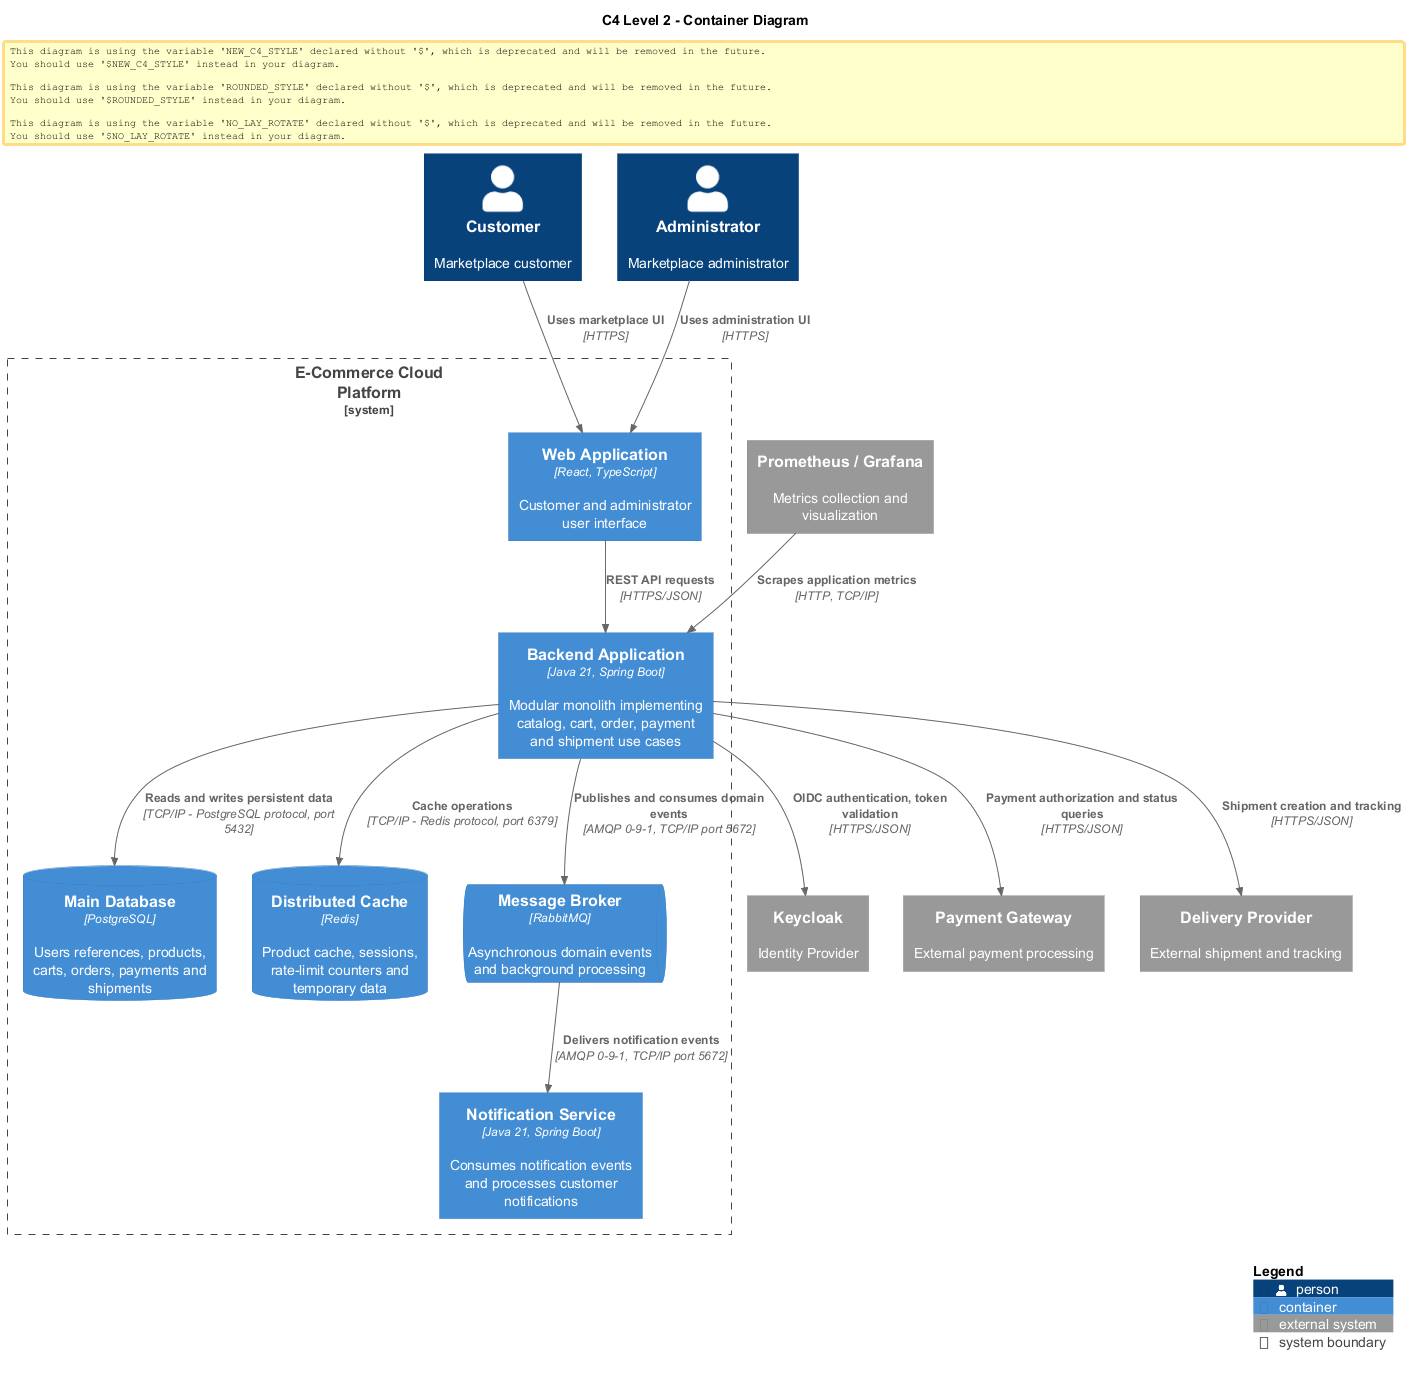

The diagram above was rendered by PlantUML. Its source (embedded in the PNG):
@startuml 02_container_diagram
!includeurl https://raw.githubusercontent.com/plantuml-stdlib/C4-PlantUML/master/C4_Container.puml

title C4 Level 2 - Container Diagram
LAYOUT_WITH_LEGEND()

Person(customer, "Customer", "Marketplace customer")
Person(admin, "Administrator", "Marketplace administrator")

System_Boundary(platform, "E-Commerce Cloud Platform") {
    Container(web, "Web Application", "React, TypeScript", "Customer and administrator user interface")
    Container(api, "Backend Application", "Java 21, Spring Boot", "Modular monolith implementing catalog, cart, order, payment and shipment use cases")
    ContainerDb(db, "Main Database", "PostgreSQL", "Users references, products, carts, orders, payments and shipments")
    ContainerDb(cache, "Distributed Cache", "Redis", "Product cache, sessions, rate-limit counters and temporary data")
    ContainerQueue(broker, "Message Broker", "RabbitMQ", "Asynchronous domain events and background processing")
    Container(notification, "Notification Service", "Java 21, Spring Boot", "Consumes notification events and processes customer notifications")
}

System_Ext(identity, "Keycloak", "Identity Provider")
System_Ext(payment, "Payment Gateway", "External payment processing")
System_Ext(delivery, "Delivery Provider", "External shipment and tracking")
System_Ext(monitoring, "Prometheus / Grafana", "Metrics collection and visualization")

Rel(customer, web, "Uses marketplace UI", "HTTPS")
Rel(admin, web, "Uses administration UI", "HTTPS")
Rel(web, api, "REST API requests", "HTTPS/JSON")
Rel(api, identity, "OIDC authentication, token validation", "HTTPS/JSON")
Rel(api, db, "Reads and writes persistent data", "TCP/IP - PostgreSQL protocol, port 5432")
Rel(api, cache, "Cache operations", "TCP/IP - Redis protocol, port 6379")
Rel(api, broker, "Publishes and consumes domain events", "AMQP 0-9-1, TCP/IP port 5672")
Rel(broker, notification, "Delivers notification events", "AMQP 0-9-1, TCP/IP port 5672")
Rel(api, payment, "Payment authorization and status queries", "HTTPS/JSON")
Rel(api, delivery, "Shipment creation and tracking", "HTTPS/JSON")
Rel(monitoring, api, "Scrapes application metrics", "HTTP, TCP/IP")

SHOW_LEGEND()
@enduml